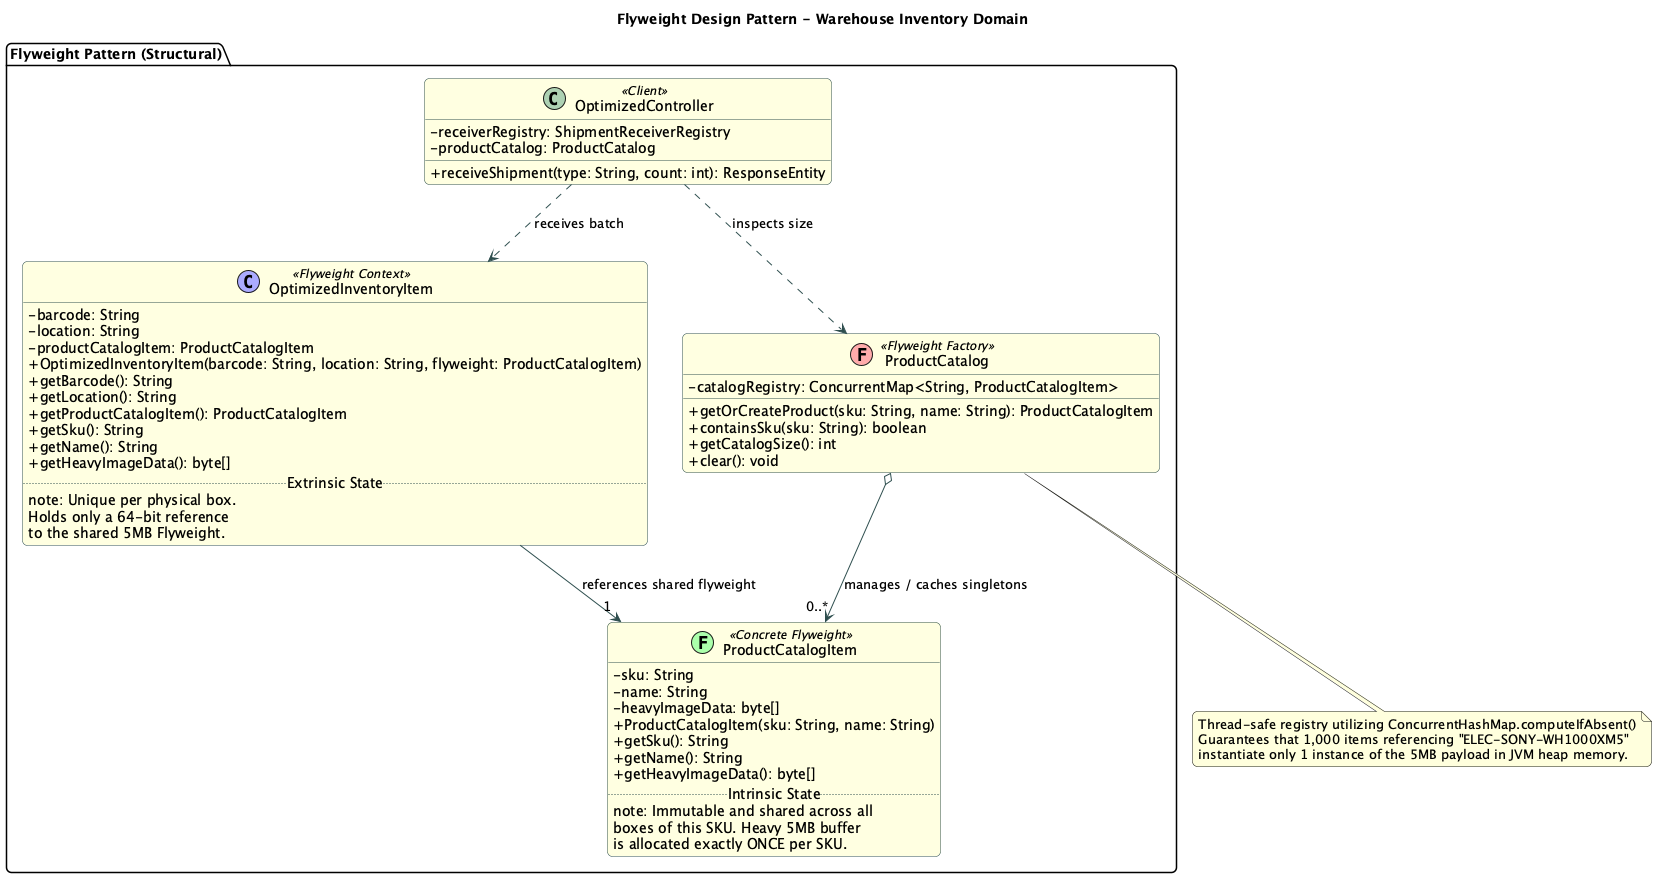

The diagram above was rendered by PlantUML. Its source (embedded in the PNG):
@startuml FlyweightPattern
title Flyweight Design Pattern - Warehouse Inventory Domain

skinparam classAttributeIconSize 0
skinparam monochrome false
skinparam roundcorner 10
skinparam class {
    BackgroundColor LightYellow
    ArrowColor DarkSlateGray
    BorderColor DarkSlateGray
}

package "Flyweight Pattern (Structural)" {

    class ProductCatalog << (F, #FFAAAA) Flyweight Factory >> {
        - catalogRegistry: ConcurrentMap<String, ProductCatalogItem>
        + getOrCreateProduct(sku: String, name: String): ProductCatalogItem
        + containsSku(sku: String): boolean
        + getCatalogSize(): int
        + clear(): void
    }

    class ProductCatalogItem << (F, #AAFFAA) Concrete Flyweight >> {
        - sku: String
        - name: String
        - heavyImageData: byte[]
        + ProductCatalogItem(sku: String, name: String)
        + getSku(): String
        + getName(): String
        + getHeavyImageData(): byte[]
        .. Intrinsic State ..
        note: Immutable and shared across all\nboxes of this SKU. Heavy 5MB buffer\nis allocated exactly ONCE per SKU.
    }

    class OptimizedInventoryItem << (C, #AAAAFF) Flyweight Context >> {
        - barcode: String
        - location: String
        - productCatalogItem: ProductCatalogItem
        + OptimizedInventoryItem(barcode: String, location: String, flyweight: ProductCatalogItem)
        + getBarcode(): String
        + getLocation(): String
        + getProductCatalogItem(): ProductCatalogItem
        + getSku(): String
        + getName(): String
        + getHeavyImageData(): byte[]
        .. Extrinsic State ..
        note: Unique per physical box.\nHolds only a 64-bit reference\nto the shared 5MB Flyweight.
    }

    class OptimizedController << Client >> {
        - receiverRegistry: ShipmentReceiverRegistry
        - productCatalog: ProductCatalog
        + receiveShipment(type: String, count: int): ResponseEntity
    }
}

' Relationships
ProductCatalog o--> "0..*" ProductCatalogItem : manages / caches singletons
OptimizedInventoryItem --> "1" ProductCatalogItem : references shared flyweight
OptimizedController ..> ProductCatalog : inspects size
OptimizedController ..> OptimizedInventoryItem : receives batch

note bottom of ProductCatalog
  Thread-safe registry utilizing ConcurrentHashMap.computeIfAbsent()
  Guarantees that 1,000 items referencing "ELEC-SONY-WH1000XM5"
  instantiate only 1 instance of the 5MB payload in JVM heap memory.
end note

@enduml